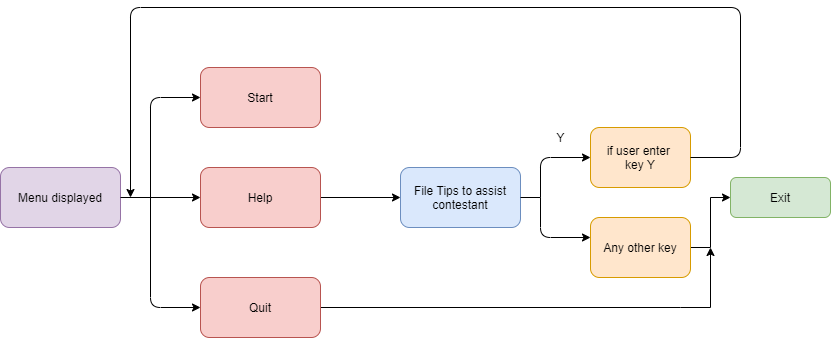

The diagram above was exported from draw.io. Its source (the exported page's mxGraphModel, read from the mxfile embedded in the PNG):
<mxGraphModel dx="868" dy="482" grid="1" gridSize="10" guides="1" tooltips="1" connect="1" arrows="1" fold="1" page="1" pageScale="1" pageWidth="850" pageHeight="1400" math="0" shadow="0">
  <root>
    <mxCell id="0" />
    <mxCell id="1" parent="0" />
    <mxCell id="EhDWCVj6cjbT1FIHGQw4-2" value="Start" style="rounded=1;whiteSpace=wrap;html=1;fillColor=#f8cecc;strokeColor=#b85450;" vertex="1" parent="1">
      <mxGeometry x="220" y="110" width="120" height="60" as="geometry" />
    </mxCell>
    <mxCell id="EhDWCVj6cjbT1FIHGQw4-6" value="" style="edgeStyle=orthogonalEdgeStyle;rounded=0;orthogonalLoop=1;jettySize=auto;html=1;" edge="1" parent="1" source="EhDWCVj6cjbT1FIHGQw4-3" target="EhDWCVj6cjbT1FIHGQw4-5">
      <mxGeometry relative="1" as="geometry" />
    </mxCell>
    <mxCell id="EhDWCVj6cjbT1FIHGQw4-3" value="Help" style="rounded=1;whiteSpace=wrap;html=1;fillColor=#f8cecc;strokeColor=#b85450;" vertex="1" parent="1">
      <mxGeometry x="220" y="210" width="120" height="60" as="geometry" />
    </mxCell>
    <mxCell id="EhDWCVj6cjbT1FIHGQw4-24" value="" style="edgeStyle=orthogonalEdgeStyle;rounded=0;orthogonalLoop=1;jettySize=auto;html=1;" edge="1" parent="1" source="EhDWCVj6cjbT1FIHGQw4-4">
      <mxGeometry relative="1" as="geometry">
        <mxPoint x="730" y="290" as="targetPoint" />
        <Array as="points">
          <mxPoint x="700" y="350" />
          <mxPoint x="700" y="350" />
        </Array>
      </mxGeometry>
    </mxCell>
    <mxCell id="EhDWCVj6cjbT1FIHGQw4-4" value="Quit" style="rounded=1;whiteSpace=wrap;html=1;fillColor=#f8cecc;strokeColor=#b85450;" vertex="1" parent="1">
      <mxGeometry x="220" y="320" width="120" height="60" as="geometry" />
    </mxCell>
    <mxCell id="EhDWCVj6cjbT1FIHGQw4-5" value="File Tips to assist contestant" style="rounded=1;whiteSpace=wrap;html=1;fillColor=#dae8fc;strokeColor=#6c8ebf;" vertex="1" parent="1">
      <mxGeometry x="420" y="210" width="120" height="60" as="geometry" />
    </mxCell>
    <mxCell id="EhDWCVj6cjbT1FIHGQw4-7" value="Menu displayed" style="rounded=1;whiteSpace=wrap;html=1;fillColor=#e1d5e7;strokeColor=#9673a6;" vertex="1" parent="1">
      <mxGeometry x="20" y="210" width="120" height="60" as="geometry" />
    </mxCell>
    <mxCell id="EhDWCVj6cjbT1FIHGQw4-10" value="" style="endArrow=none;html=1;exitX=1;exitY=0.5;exitDx=0;exitDy=0;" edge="1" parent="1" source="EhDWCVj6cjbT1FIHGQw4-5">
      <mxGeometry width="50" height="50" relative="1" as="geometry">
        <mxPoint x="580" y="270" as="sourcePoint" />
        <mxPoint x="560" y="240" as="targetPoint" />
      </mxGeometry>
    </mxCell>
    <mxCell id="EhDWCVj6cjbT1FIHGQw4-11" value="" style="endArrow=classic;html=1;" edge="1" parent="1">
      <mxGeometry width="50" height="50" relative="1" as="geometry">
        <mxPoint x="560" y="240" as="sourcePoint" />
        <mxPoint x="610" y="200" as="targetPoint" />
        <Array as="points">
          <mxPoint x="560" y="200" />
        </Array>
      </mxGeometry>
    </mxCell>
    <mxCell id="EhDWCVj6cjbT1FIHGQw4-12" value="" style="endArrow=classic;html=1;" edge="1" parent="1">
      <mxGeometry width="50" height="50" relative="1" as="geometry">
        <mxPoint x="560" y="240" as="sourcePoint" />
        <mxPoint x="610" y="280" as="targetPoint" />
        <Array as="points">
          <mxPoint x="560" y="280" />
        </Array>
      </mxGeometry>
    </mxCell>
    <mxCell id="EhDWCVj6cjbT1FIHGQw4-18" value="" style="edgeStyle=orthogonalEdgeStyle;rounded=0;orthogonalLoop=1;jettySize=auto;html=1;" edge="1" parent="1" source="EhDWCVj6cjbT1FIHGQw4-13" target="EhDWCVj6cjbT1FIHGQw4-16">
      <mxGeometry relative="1" as="geometry" />
    </mxCell>
    <mxCell id="EhDWCVj6cjbT1FIHGQw4-13" value="Any other key" style="rounded=1;whiteSpace=wrap;html=1;fillColor=#ffe6cc;strokeColor=#d79b00;" vertex="1" parent="1">
      <mxGeometry x="610" y="260" width="100" height="60" as="geometry" />
    </mxCell>
    <mxCell id="EhDWCVj6cjbT1FIHGQw4-14" value="if user enter &lt;br&gt;key Y" style="rounded=1;whiteSpace=wrap;html=1;fillColor=#ffe6cc;strokeColor=#d79b00;" vertex="1" parent="1">
      <mxGeometry x="610" y="170" width="100" height="60" as="geometry" />
    </mxCell>
    <mxCell id="EhDWCVj6cjbT1FIHGQw4-16" value="Exit" style="rounded=1;whiteSpace=wrap;html=1;fillColor=#d5e8d4;strokeColor=#82b366;" vertex="1" parent="1">
      <mxGeometry x="750" y="220" width="100" height="40" as="geometry" />
    </mxCell>
    <mxCell id="EhDWCVj6cjbT1FIHGQw4-17" value="Y" style="text;html=1;align=center;verticalAlign=middle;resizable=0;points=[];autosize=1;strokeColor=none;" vertex="1" parent="1">
      <mxGeometry x="570" y="170" width="20" height="20" as="geometry" />
    </mxCell>
    <mxCell id="EhDWCVj6cjbT1FIHGQw4-19" value="" style="endArrow=classic;html=1;exitX=1;exitY=0.5;exitDx=0;exitDy=0;" edge="1" parent="1" source="EhDWCVj6cjbT1FIHGQw4-14">
      <mxGeometry width="50" height="50" relative="1" as="geometry">
        <mxPoint x="750" y="170" as="sourcePoint" />
        <mxPoint x="150" y="240" as="targetPoint" />
        <Array as="points">
          <mxPoint x="760" y="200" />
          <mxPoint x="760" y="50" />
          <mxPoint x="150" y="50" />
        </Array>
      </mxGeometry>
    </mxCell>
    <mxCell id="EhDWCVj6cjbT1FIHGQw4-20" value="" style="endArrow=classic;html=1;exitX=1;exitY=0.5;exitDx=0;exitDy=0;entryX=0;entryY=0.5;entryDx=0;entryDy=0;" edge="1" parent="1" source="EhDWCVj6cjbT1FIHGQw4-7" target="EhDWCVj6cjbT1FIHGQw4-3">
      <mxGeometry width="50" height="50" relative="1" as="geometry">
        <mxPoint x="150" y="270" as="sourcePoint" />
        <mxPoint x="200" y="220" as="targetPoint" />
      </mxGeometry>
    </mxCell>
    <mxCell id="EhDWCVj6cjbT1FIHGQw4-21" value="" style="endArrow=classic;html=1;entryX=0;entryY=0.5;entryDx=0;entryDy=0;" edge="1" parent="1" target="EhDWCVj6cjbT1FIHGQw4-2">
      <mxGeometry width="50" height="50" relative="1" as="geometry">
        <mxPoint x="170" y="240" as="sourcePoint" />
        <mxPoint x="170" y="140" as="targetPoint" />
        <Array as="points">
          <mxPoint x="170" y="140" />
        </Array>
      </mxGeometry>
    </mxCell>
    <mxCell id="EhDWCVj6cjbT1FIHGQw4-22" value="" style="endArrow=classic;html=1;entryX=0;entryY=0.5;entryDx=0;entryDy=0;" edge="1" parent="1" target="EhDWCVj6cjbT1FIHGQw4-4">
      <mxGeometry width="50" height="50" relative="1" as="geometry">
        <mxPoint x="170" y="240" as="sourcePoint" />
        <mxPoint x="170" y="360" as="targetPoint" />
        <Array as="points">
          <mxPoint x="170" y="350" />
        </Array>
      </mxGeometry>
    </mxCell>
  </root>
</mxGraphModel>